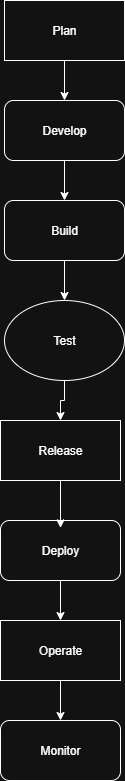

The diagram above was exported from draw.io. Its source (the exported page's mxGraphModel, read from the mxfile embedded in the PNG):
<mxGraphModel dx="1737" dy="1013" grid="1" gridSize="10" guides="1" tooltips="1" connect="1" arrows="1" fold="1" page="1" pageScale="1" pageWidth="827" pageHeight="1169" math="0" shadow="0">
  <root>
    <mxCell id="0" />
    <mxCell id="1" parent="0" />
    <mxCell id="LxJHumg04we9uRhaV-Ya-10" value="" style="edgeStyle=orthogonalEdgeStyle;rounded=0;orthogonalLoop=1;jettySize=auto;html=1;" edge="1" parent="1" source="LxJHumg04we9uRhaV-Ya-2" target="LxJHumg04we9uRhaV-Ya-3">
      <mxGeometry relative="1" as="geometry" />
    </mxCell>
    <mxCell id="LxJHumg04we9uRhaV-Ya-2" value="Plan" style="rounded=0;whiteSpace=wrap;html=1;" vertex="1" parent="1">
      <mxGeometry x="354" y="50" width="120" height="60" as="geometry" />
    </mxCell>
    <mxCell id="LxJHumg04we9uRhaV-Ya-11" style="edgeStyle=orthogonalEdgeStyle;rounded=0;orthogonalLoop=1;jettySize=auto;html=1;exitX=0.5;exitY=1;exitDx=0;exitDy=0;entryX=0.5;entryY=0;entryDx=0;entryDy=0;" edge="1" parent="1" source="LxJHumg04we9uRhaV-Ya-3" target="LxJHumg04we9uRhaV-Ya-4">
      <mxGeometry relative="1" as="geometry" />
    </mxCell>
    <mxCell id="LxJHumg04we9uRhaV-Ya-3" value="Develop" style="rounded=1;whiteSpace=wrap;html=1;" vertex="1" parent="1">
      <mxGeometry x="354" y="150" width="120" height="60" as="geometry" />
    </mxCell>
    <mxCell id="LxJHumg04we9uRhaV-Ya-12" style="edgeStyle=orthogonalEdgeStyle;rounded=0;orthogonalLoop=1;jettySize=auto;html=1;exitX=0.5;exitY=1;exitDx=0;exitDy=0;entryX=0.5;entryY=0;entryDx=0;entryDy=0;" edge="1" parent="1" source="LxJHumg04we9uRhaV-Ya-4" target="LxJHumg04we9uRhaV-Ya-5">
      <mxGeometry relative="1" as="geometry" />
    </mxCell>
    <mxCell id="LxJHumg04we9uRhaV-Ya-4" value="Build" style="rounded=1;whiteSpace=wrap;html=1;" vertex="1" parent="1">
      <mxGeometry x="354" y="250" width="120" height="60" as="geometry" />
    </mxCell>
    <mxCell id="LxJHumg04we9uRhaV-Ya-16" style="edgeStyle=orthogonalEdgeStyle;rounded=0;orthogonalLoop=1;jettySize=auto;html=1;exitX=0.5;exitY=1;exitDx=0;exitDy=0;" edge="1" parent="1" source="LxJHumg04we9uRhaV-Ya-5" target="LxJHumg04we9uRhaV-Ya-6">
      <mxGeometry relative="1" as="geometry" />
    </mxCell>
    <mxCell id="LxJHumg04we9uRhaV-Ya-5" value="Test" style="ellipse;whiteSpace=wrap;html=1;" vertex="1" parent="1">
      <mxGeometry x="354" y="350" width="120" height="80" as="geometry" />
    </mxCell>
    <mxCell id="LxJHumg04we9uRhaV-Ya-6" value="Release" style="rounded=0;whiteSpace=wrap;html=1;" vertex="1" parent="1">
      <mxGeometry x="350" y="470" width="120" height="60" as="geometry" />
    </mxCell>
    <mxCell id="LxJHumg04we9uRhaV-Ya-17" style="edgeStyle=orthogonalEdgeStyle;rounded=0;orthogonalLoop=1;jettySize=auto;html=1;exitX=0.5;exitY=1;exitDx=0;exitDy=0;entryX=0.5;entryY=0;entryDx=0;entryDy=0;" edge="1" parent="1" source="LxJHumg04we9uRhaV-Ya-7" target="LxJHumg04we9uRhaV-Ya-8">
      <mxGeometry relative="1" as="geometry" />
    </mxCell>
    <mxCell id="LxJHumg04we9uRhaV-Ya-7" value="Deploy" style="rounded=1;whiteSpace=wrap;html=1;" vertex="1" parent="1">
      <mxGeometry x="350" y="570" width="120" height="60" as="geometry" />
    </mxCell>
    <mxCell id="LxJHumg04we9uRhaV-Ya-18" style="edgeStyle=orthogonalEdgeStyle;rounded=0;orthogonalLoop=1;jettySize=auto;html=1;exitX=0.5;exitY=1;exitDx=0;exitDy=0;entryX=0.5;entryY=0;entryDx=0;entryDy=0;" edge="1" parent="1" source="LxJHumg04we9uRhaV-Ya-8" target="LxJHumg04we9uRhaV-Ya-9">
      <mxGeometry relative="1" as="geometry" />
    </mxCell>
    <mxCell id="LxJHumg04we9uRhaV-Ya-8" value="Operate" style="rounded=0;whiteSpace=wrap;html=1;" vertex="1" parent="1">
      <mxGeometry x="350" y="670" width="120" height="60" as="geometry" />
    </mxCell>
    <mxCell id="LxJHumg04we9uRhaV-Ya-9" value="Monitor" style="rounded=1;whiteSpace=wrap;html=1;" vertex="1" parent="1">
      <mxGeometry x="350" y="770" width="120" height="60" as="geometry" />
    </mxCell>
    <mxCell id="LxJHumg04we9uRhaV-Ya-15" style="edgeStyle=orthogonalEdgeStyle;rounded=0;orthogonalLoop=1;jettySize=auto;html=1;exitX=0.5;exitY=1;exitDx=0;exitDy=0;entryX=0.5;entryY=0.123;entryDx=0;entryDy=0;entryPerimeter=0;" edge="1" parent="1" source="LxJHumg04we9uRhaV-Ya-6" target="LxJHumg04we9uRhaV-Ya-7">
      <mxGeometry relative="1" as="geometry" />
    </mxCell>
  </root>
</mxGraphModel>